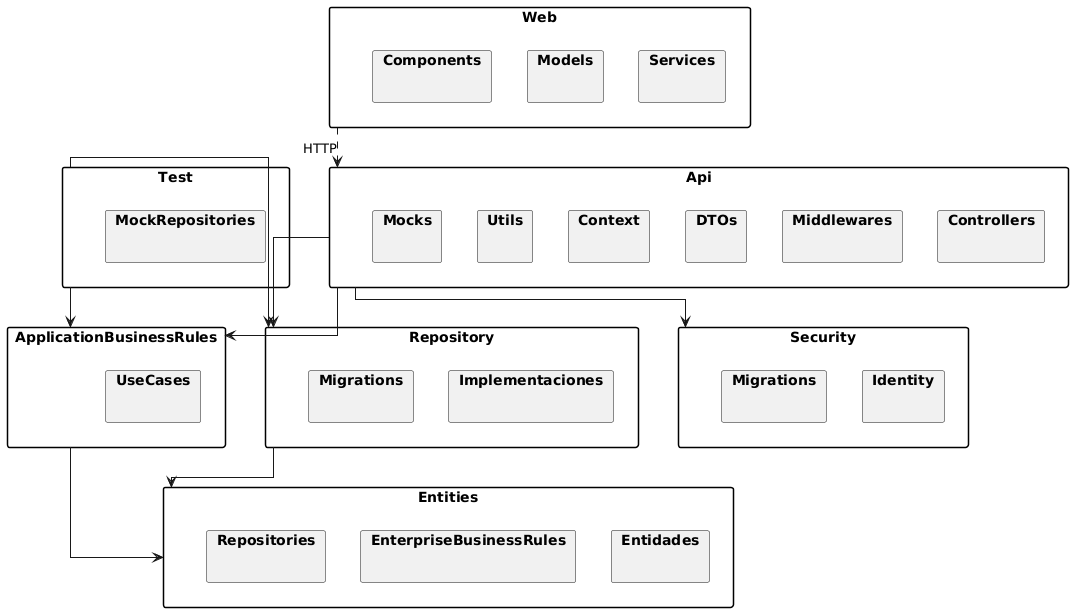

The diagram above was rendered by PlantUML. Its source (embedded in the PNG):
@startuml
skinparam packageStyle rectangle
  skinparam linetype ortho

  package "Api" {
      package "Controllers" {}
      package "Middlewares" {}
      package "DTOs" as ApiModel {}
      package "Context" {}
      package "Utils" {}
      package "Mocks" {}
  }

  package "Web" {
      package "Services" as WebServices {}
      package "Models" as WebModels {}
      package "Components" {}
  }

  package "ApplicationBusinessRules" {
      package "UseCases" {}
  }

  package "Entities" {
      package "Entidades" as EntEntities {}
      package "EnterpriseBusinessRules" {}
      package "Repositories" as RepoInterfaces {}
  }

  package "Repository" {
      package "Implementaciones" {}
      package "Migrations" as RepoMigrations {}
  }

  package "Security" {
      package "Identity" {}
      package "Migrations" as SecMigrations {}
  }

  package "Test" {
      package "MockRepositories" as TestRepos {}
  }

  ' === Dependencias ===
  Api --> ApplicationBusinessRules
  Api --> Repository
  Api --> Security

  ApplicationBusinessRules --> Entities

  Repository --> Entities

  Test --> ApplicationBusinessRules
  Test --> Repository

  Web ..> Api : HTTP
@enduml